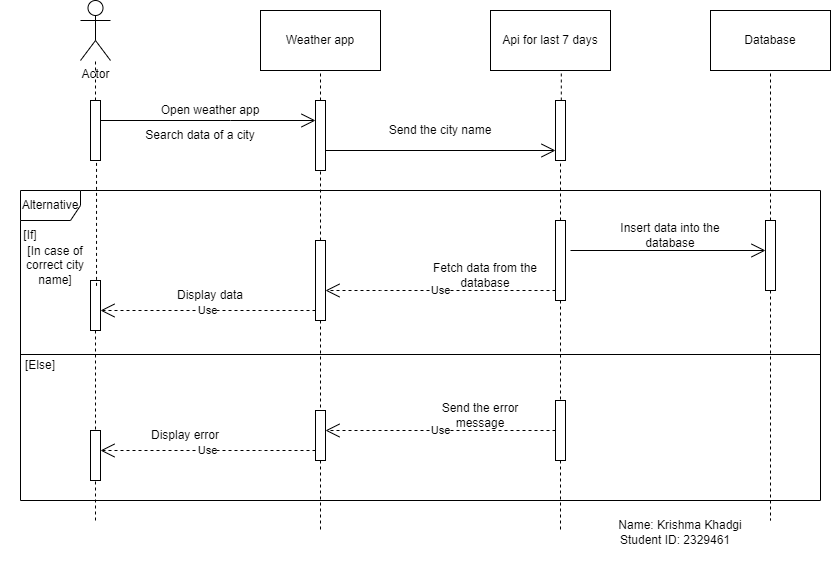

The diagram above was exported from draw.io. Its source (the exported page's mxGraphModel, read from the mxfile embedded in the PNG):
<mxGraphModel dx="1900" dy="573" grid="1" gridSize="10" guides="1" tooltips="1" connect="1" arrows="1" fold="1" page="1" pageScale="1" pageWidth="850" pageHeight="1100" math="0" shadow="0">
  <root>
    <mxCell id="0" />
    <mxCell id="1" parent="0" />
    <mxCell id="r7TWRvR2AIBJoluULHkX-1" value="Actor" style="shape=umlActor;verticalLabelPosition=bottom;verticalAlign=top;html=1;outlineConnect=0;" vertex="1" parent="1">
      <mxGeometry x="60" y="10" width="30" height="60" as="geometry" />
    </mxCell>
    <mxCell id="r7TWRvR2AIBJoluULHkX-2" value="Weather app" style="rounded=0;whiteSpace=wrap;html=1;" vertex="1" parent="1">
      <mxGeometry x="240" y="20" width="120" height="60" as="geometry" />
    </mxCell>
    <mxCell id="r7TWRvR2AIBJoluULHkX-3" value="Api for last 7 days" style="rounded=0;whiteSpace=wrap;html=1;" vertex="1" parent="1">
      <mxGeometry x="470" y="20" width="120" height="60" as="geometry" />
    </mxCell>
    <mxCell id="r7TWRvR2AIBJoluULHkX-4" value="Database" style="rounded=0;whiteSpace=wrap;html=1;" vertex="1" parent="1">
      <mxGeometry x="690" y="20" width="120" height="60" as="geometry" />
    </mxCell>
    <mxCell id="r7TWRvR2AIBJoluULHkX-5" value="" style="html=1;points=[];perimeter=orthogonalPerimeter;outlineConnect=0;targetShapes=umlLifeline;portConstraint=eastwest;newEdgeStyle={&quot;edgeStyle&quot;:&quot;elbowEdgeStyle&quot;,&quot;elbow&quot;:&quot;vertical&quot;,&quot;curved&quot;:0,&quot;rounded&quot;:0};" vertex="1" parent="1">
      <mxGeometry x="70" y="110" width="10" height="60" as="geometry" />
    </mxCell>
    <mxCell id="r7TWRvR2AIBJoluULHkX-6" value="" style="html=1;points=[];perimeter=orthogonalPerimeter;outlineConnect=0;targetShapes=umlLifeline;portConstraint=eastwest;newEdgeStyle={&quot;edgeStyle&quot;:&quot;elbowEdgeStyle&quot;,&quot;elbow&quot;:&quot;vertical&quot;,&quot;curved&quot;:0,&quot;rounded&quot;:0};" vertex="1" parent="1">
      <mxGeometry x="295" y="110" width="10" height="70" as="geometry" />
    </mxCell>
    <mxCell id="r7TWRvR2AIBJoluULHkX-9" value="" style="endArrow=open;endFill=1;endSize=12;html=1;rounded=0;" edge="1" parent="1" source="r7TWRvR2AIBJoluULHkX-5" target="r7TWRvR2AIBJoluULHkX-6">
      <mxGeometry width="160" relative="1" as="geometry">
        <mxPoint x="340" y="300" as="sourcePoint" />
        <mxPoint x="500" y="300" as="targetPoint" />
        <Array as="points">
          <mxPoint x="210" y="130" />
        </Array>
      </mxGeometry>
    </mxCell>
    <mxCell id="r7TWRvR2AIBJoluULHkX-10" value="Open weather app" style="text;html=1;strokeColor=none;fillColor=none;align=center;verticalAlign=middle;whiteSpace=wrap;rounded=0;" vertex="1" parent="1">
      <mxGeometry x="130" y="110" width="120" height="20" as="geometry" />
    </mxCell>
    <mxCell id="r7TWRvR2AIBJoluULHkX-11" value="Search data of a city" style="text;html=1;strokeColor=none;fillColor=none;align=center;verticalAlign=middle;whiteSpace=wrap;rounded=0;" vertex="1" parent="1">
      <mxGeometry x="110" y="130" width="140" height="30" as="geometry" />
    </mxCell>
    <mxCell id="r7TWRvR2AIBJoluULHkX-12" value="Send the city name" style="text;html=1;strokeColor=none;fillColor=none;align=center;verticalAlign=middle;whiteSpace=wrap;rounded=0;" vertex="1" parent="1">
      <mxGeometry x="360" y="125" width="120" height="30" as="geometry" />
    </mxCell>
    <mxCell id="r7TWRvR2AIBJoluULHkX-13" value="Alternative" style="shape=umlFrame;whiteSpace=wrap;html=1;pointerEvents=0;" vertex="1" parent="1">
      <mxGeometry y="200" width="800" height="310" as="geometry" />
    </mxCell>
    <mxCell id="r7TWRvR2AIBJoluULHkX-14" value="" style="line;strokeWidth=1;fillColor=none;align=left;verticalAlign=middle;spacingTop=-1;spacingLeft=3;spacingRight=3;rotatable=0;labelPosition=right;points=[];portConstraint=eastwest;strokeColor=inherit;" vertex="1" parent="1">
      <mxGeometry y="360" width="800" height="8" as="geometry" />
    </mxCell>
    <mxCell id="r7TWRvR2AIBJoluULHkX-15" value="[Else]" style="text;html=1;strokeColor=none;fillColor=none;align=center;verticalAlign=middle;whiteSpace=wrap;rounded=0;" vertex="1" parent="1">
      <mxGeometry x="-10" y="360" width="60" height="30" as="geometry" />
    </mxCell>
    <mxCell id="r7TWRvR2AIBJoluULHkX-16" value="[If]" style="text;html=1;strokeColor=none;fillColor=none;align=center;verticalAlign=middle;whiteSpace=wrap;rounded=0;" vertex="1" parent="1">
      <mxGeometry x="-20" y="230" width="60" height="30" as="geometry" />
    </mxCell>
    <mxCell id="r7TWRvR2AIBJoluULHkX-17" value="[In case of &lt;br&gt;correct city &lt;br&gt;name]" style="text;html=1;strokeColor=none;fillColor=none;align=center;verticalAlign=middle;whiteSpace=wrap;rounded=0;" vertex="1" parent="1">
      <mxGeometry x="-20" y="260" width="110" height="30" as="geometry" />
    </mxCell>
    <mxCell id="r7TWRvR2AIBJoluULHkX-18" value="Insert data into the database" style="text;html=1;strokeColor=none;fillColor=none;align=center;verticalAlign=middle;whiteSpace=wrap;rounded=0;" vertex="1" parent="1">
      <mxGeometry x="590" y="230" width="120" height="30" as="geometry" />
    </mxCell>
    <mxCell id="r7TWRvR2AIBJoluULHkX-19" value="Fetch data from the database" style="text;html=1;strokeColor=none;fillColor=none;align=center;verticalAlign=middle;whiteSpace=wrap;rounded=0;" vertex="1" parent="1">
      <mxGeometry x="410" y="270" width="110" height="30" as="geometry" />
    </mxCell>
    <mxCell id="r7TWRvR2AIBJoluULHkX-20" value="Display data" style="text;html=1;strokeColor=none;fillColor=none;align=center;verticalAlign=middle;whiteSpace=wrap;rounded=0;" vertex="1" parent="1">
      <mxGeometry x="150" y="290" width="80" height="30" as="geometry" />
    </mxCell>
    <mxCell id="r7TWRvR2AIBJoluULHkX-21" value="Send the error message" style="text;html=1;strokeColor=none;fillColor=none;align=center;verticalAlign=middle;whiteSpace=wrap;rounded=0;" vertex="1" parent="1">
      <mxGeometry x="400" y="410" width="120" height="30" as="geometry" />
    </mxCell>
    <mxCell id="r7TWRvR2AIBJoluULHkX-22" value="Display error" style="text;html=1;strokeColor=none;fillColor=none;align=center;verticalAlign=middle;whiteSpace=wrap;rounded=0;" vertex="1" parent="1">
      <mxGeometry x="120" y="430" width="90" height="30" as="geometry" />
    </mxCell>
    <mxCell id="r7TWRvR2AIBJoluULHkX-23" value="" style="html=1;points=[];perimeter=orthogonalPerimeter;outlineConnect=0;targetShapes=umlLifeline;portConstraint=eastwest;newEdgeStyle={&quot;edgeStyle&quot;:&quot;elbowEdgeStyle&quot;,&quot;elbow&quot;:&quot;vertical&quot;,&quot;curved&quot;:0,&quot;rounded&quot;:0};" vertex="1" parent="1">
      <mxGeometry x="535" y="110" width="10" height="60" as="geometry" />
    </mxCell>
    <mxCell id="r7TWRvR2AIBJoluULHkX-24" value="" style="html=1;points=[];perimeter=orthogonalPerimeter;outlineConnect=0;targetShapes=umlLifeline;portConstraint=eastwest;newEdgeStyle={&quot;edgeStyle&quot;:&quot;elbowEdgeStyle&quot;,&quot;elbow&quot;:&quot;vertical&quot;,&quot;curved&quot;:0,&quot;rounded&quot;:0};" vertex="1" parent="1">
      <mxGeometry x="535" y="230" width="10" height="80" as="geometry" />
    </mxCell>
    <mxCell id="r7TWRvR2AIBJoluULHkX-25" value="" style="html=1;points=[];perimeter=orthogonalPerimeter;outlineConnect=0;targetShapes=umlLifeline;portConstraint=eastwest;newEdgeStyle={&quot;edgeStyle&quot;:&quot;elbowEdgeStyle&quot;,&quot;elbow&quot;:&quot;vertical&quot;,&quot;curved&quot;:0,&quot;rounded&quot;:0};" vertex="1" parent="1">
      <mxGeometry x="745" y="230" width="10" height="70" as="geometry" />
    </mxCell>
    <mxCell id="r7TWRvR2AIBJoluULHkX-26" value="" style="html=1;points=[];perimeter=orthogonalPerimeter;outlineConnect=0;targetShapes=umlLifeline;portConstraint=eastwest;newEdgeStyle={&quot;edgeStyle&quot;:&quot;elbowEdgeStyle&quot;,&quot;elbow&quot;:&quot;vertical&quot;,&quot;curved&quot;:0,&quot;rounded&quot;:0};" vertex="1" parent="1">
      <mxGeometry x="70" y="290" width="10" height="50" as="geometry" />
    </mxCell>
    <mxCell id="r7TWRvR2AIBJoluULHkX-27" value="" style="html=1;points=[];perimeter=orthogonalPerimeter;outlineConnect=0;targetShapes=umlLifeline;portConstraint=eastwest;newEdgeStyle={&quot;edgeStyle&quot;:&quot;elbowEdgeStyle&quot;,&quot;elbow&quot;:&quot;vertical&quot;,&quot;curved&quot;:0,&quot;rounded&quot;:0};" vertex="1" parent="1">
      <mxGeometry x="295" y="250" width="10" height="80" as="geometry" />
    </mxCell>
    <mxCell id="r7TWRvR2AIBJoluULHkX-28" value="" style="html=1;points=[];perimeter=orthogonalPerimeter;outlineConnect=0;targetShapes=umlLifeline;portConstraint=eastwest;newEdgeStyle={&quot;edgeStyle&quot;:&quot;elbowEdgeStyle&quot;,&quot;elbow&quot;:&quot;vertical&quot;,&quot;curved&quot;:0,&quot;rounded&quot;:0};" vertex="1" parent="1">
      <mxGeometry x="535" y="410" width="10" height="60" as="geometry" />
    </mxCell>
    <mxCell id="r7TWRvR2AIBJoluULHkX-29" value="" style="html=1;points=[];perimeter=orthogonalPerimeter;outlineConnect=0;targetShapes=umlLifeline;portConstraint=eastwest;newEdgeStyle={&quot;edgeStyle&quot;:&quot;elbowEdgeStyle&quot;,&quot;elbow&quot;:&quot;vertical&quot;,&quot;curved&quot;:0,&quot;rounded&quot;:0};" vertex="1" parent="1">
      <mxGeometry x="295" y="420" width="10" height="50" as="geometry" />
    </mxCell>
    <mxCell id="r7TWRvR2AIBJoluULHkX-30" value="" style="html=1;points=[];perimeter=orthogonalPerimeter;outlineConnect=0;targetShapes=umlLifeline;portConstraint=eastwest;newEdgeStyle={&quot;edgeStyle&quot;:&quot;elbowEdgeStyle&quot;,&quot;elbow&quot;:&quot;vertical&quot;,&quot;curved&quot;:0,&quot;rounded&quot;:0};" vertex="1" parent="1">
      <mxGeometry x="70" y="440" width="10" height="50" as="geometry" />
    </mxCell>
    <mxCell id="r7TWRvR2AIBJoluULHkX-31" value="" style="endArrow=open;endFill=1;endSize=12;html=1;rounded=0;" edge="1" parent="1" target="r7TWRvR2AIBJoluULHkX-25">
      <mxGeometry width="160" relative="1" as="geometry">
        <mxPoint x="550" y="260" as="sourcePoint" />
        <mxPoint x="710" y="260" as="targetPoint" />
      </mxGeometry>
    </mxCell>
    <mxCell id="r7TWRvR2AIBJoluULHkX-32" value="" style="endArrow=open;endFill=1;endSize=12;html=1;rounded=0;" edge="1" parent="1" target="r7TWRvR2AIBJoluULHkX-23">
      <mxGeometry width="160" relative="1" as="geometry">
        <mxPoint x="305" y="160" as="sourcePoint" />
        <mxPoint x="465" y="160" as="targetPoint" />
      </mxGeometry>
    </mxCell>
    <mxCell id="r7TWRvR2AIBJoluULHkX-37" value="Use" style="endArrow=open;endSize=12;dashed=1;html=1;rounded=0;" edge="1" parent="1" source="r7TWRvR2AIBJoluULHkX-24" target="r7TWRvR2AIBJoluULHkX-27">
      <mxGeometry width="160" relative="1" as="geometry">
        <mxPoint x="300" y="340" as="sourcePoint" />
        <mxPoint x="460" y="340" as="targetPoint" />
        <Array as="points">
          <mxPoint x="360" y="300" />
        </Array>
      </mxGeometry>
    </mxCell>
    <mxCell id="r7TWRvR2AIBJoluULHkX-38" value="Use" style="endArrow=open;endSize=12;dashed=1;html=1;rounded=0;" edge="1" parent="1" source="r7TWRvR2AIBJoluULHkX-28" target="r7TWRvR2AIBJoluULHkX-29">
      <mxGeometry width="160" relative="1" as="geometry">
        <mxPoint x="360" y="310" as="sourcePoint" />
        <mxPoint x="520" y="310" as="targetPoint" />
      </mxGeometry>
    </mxCell>
    <mxCell id="r7TWRvR2AIBJoluULHkX-40" value="Use" style="endArrow=open;endSize=12;dashed=1;html=1;rounded=0;" edge="1" parent="1" source="r7TWRvR2AIBJoluULHkX-27" target="r7TWRvR2AIBJoluULHkX-26">
      <mxGeometry width="160" relative="1" as="geometry">
        <mxPoint x="290" y="310" as="sourcePoint" />
        <mxPoint x="520" y="310" as="targetPoint" />
        <Array as="points">
          <mxPoint x="250" y="320" />
        </Array>
      </mxGeometry>
    </mxCell>
    <mxCell id="r7TWRvR2AIBJoluULHkX-41" value="Use" style="endArrow=open;endSize=12;dashed=1;html=1;rounded=0;" edge="1" parent="1" source="r7TWRvR2AIBJoluULHkX-29" target="r7TWRvR2AIBJoluULHkX-30">
      <mxGeometry width="160" relative="1" as="geometry">
        <mxPoint x="360" y="310" as="sourcePoint" />
        <mxPoint x="520" y="310" as="targetPoint" />
        <Array as="points">
          <mxPoint x="240" y="460" />
        </Array>
      </mxGeometry>
    </mxCell>
    <mxCell id="r7TWRvR2AIBJoluULHkX-42" value="" style="endArrow=none;dashed=1;html=1;rounded=0;" edge="1" parent="1" source="r7TWRvR2AIBJoluULHkX-27" target="r7TWRvR2AIBJoluULHkX-6">
      <mxGeometry width="50" height="50" relative="1" as="geometry">
        <mxPoint x="410" y="280" as="sourcePoint" />
        <mxPoint x="460" y="230" as="targetPoint" />
      </mxGeometry>
    </mxCell>
    <mxCell id="r7TWRvR2AIBJoluULHkX-43" value="" style="endArrow=none;dashed=1;html=1;rounded=0;entryX=0.5;entryY=1;entryDx=0;entryDy=0;" edge="1" parent="1" source="r7TWRvR2AIBJoluULHkX-6" target="r7TWRvR2AIBJoluULHkX-2">
      <mxGeometry width="50" height="50" relative="1" as="geometry">
        <mxPoint x="410" y="280" as="sourcePoint" />
        <mxPoint x="300" y="90" as="targetPoint" />
      </mxGeometry>
    </mxCell>
    <mxCell id="r7TWRvR2AIBJoluULHkX-44" value="" style="endArrow=none;dashed=1;html=1;rounded=0;" edge="1" parent="1" source="r7TWRvR2AIBJoluULHkX-26" target="r7TWRvR2AIBJoluULHkX-30">
      <mxGeometry width="50" height="50" relative="1" as="geometry">
        <mxPoint x="410" y="280" as="sourcePoint" />
        <mxPoint x="460" y="230" as="targetPoint" />
      </mxGeometry>
    </mxCell>
    <mxCell id="r7TWRvR2AIBJoluULHkX-45" value="" style="endArrow=none;dashed=1;html=1;rounded=0;exitX=0.873;exitY=1.18;exitDx=0;exitDy=0;exitPerimeter=0;" edge="1" parent="1" source="r7TWRvR2AIBJoluULHkX-17" target="r7TWRvR2AIBJoluULHkX-5">
      <mxGeometry width="50" height="50" relative="1" as="geometry">
        <mxPoint x="410" y="280" as="sourcePoint" />
        <mxPoint x="460" y="230" as="targetPoint" />
      </mxGeometry>
    </mxCell>
    <mxCell id="r7TWRvR2AIBJoluULHkX-46" value="" style="endArrow=none;dashed=1;html=1;rounded=0;" edge="1" parent="1" source="r7TWRvR2AIBJoluULHkX-5" target="r7TWRvR2AIBJoluULHkX-1">
      <mxGeometry width="50" height="50" relative="1" as="geometry">
        <mxPoint x="410" y="280" as="sourcePoint" />
        <mxPoint x="70" y="100" as="targetPoint" />
      </mxGeometry>
    </mxCell>
    <mxCell id="r7TWRvR2AIBJoluULHkX-47" value="" style="endArrow=none;dashed=1;html=1;rounded=0;" edge="1" parent="1" source="r7TWRvR2AIBJoluULHkX-24" target="r7TWRvR2AIBJoluULHkX-23">
      <mxGeometry width="50" height="50" relative="1" as="geometry">
        <mxPoint x="410" y="280" as="sourcePoint" />
        <mxPoint x="460" y="230" as="targetPoint" />
      </mxGeometry>
    </mxCell>
    <mxCell id="r7TWRvR2AIBJoluULHkX-48" value="" style="endArrow=none;dashed=1;html=1;rounded=0;entryX=0.59;entryY=1.03;entryDx=0;entryDy=0;entryPerimeter=0;" edge="1" parent="1" source="r7TWRvR2AIBJoluULHkX-23" target="r7TWRvR2AIBJoluULHkX-3">
      <mxGeometry width="50" height="50" relative="1" as="geometry">
        <mxPoint x="410" y="280" as="sourcePoint" />
        <mxPoint x="460" y="230" as="targetPoint" />
      </mxGeometry>
    </mxCell>
    <mxCell id="r7TWRvR2AIBJoluULHkX-49" value="" style="endArrow=none;dashed=1;html=1;rounded=0;" edge="1" parent="1" source="r7TWRvR2AIBJoluULHkX-27" target="r7TWRvR2AIBJoluULHkX-29">
      <mxGeometry width="50" height="50" relative="1" as="geometry">
        <mxPoint x="410" y="280" as="sourcePoint" />
        <mxPoint x="460" y="230" as="targetPoint" />
      </mxGeometry>
    </mxCell>
    <mxCell id="r7TWRvR2AIBJoluULHkX-50" value="" style="endArrow=none;dashed=1;html=1;rounded=0;" edge="1" parent="1" source="r7TWRvR2AIBJoluULHkX-25">
      <mxGeometry width="50" height="50" relative="1" as="geometry">
        <mxPoint x="410" y="280" as="sourcePoint" />
        <mxPoint x="750" y="530" as="targetPoint" />
      </mxGeometry>
    </mxCell>
    <mxCell id="r7TWRvR2AIBJoluULHkX-51" value="" style="endArrow=none;dashed=1;html=1;rounded=0;" edge="1" parent="1" source="r7TWRvR2AIBJoluULHkX-24" target="r7TWRvR2AIBJoluULHkX-28">
      <mxGeometry width="50" height="50" relative="1" as="geometry">
        <mxPoint x="410" y="280" as="sourcePoint" />
        <mxPoint x="460" y="230" as="targetPoint" />
      </mxGeometry>
    </mxCell>
    <mxCell id="r7TWRvR2AIBJoluULHkX-52" value="" style="endArrow=none;dashed=1;html=1;rounded=0;entryX=0.5;entryY=1;entryDx=0;entryDy=0;" edge="1" parent="1" source="r7TWRvR2AIBJoluULHkX-25" target="r7TWRvR2AIBJoluULHkX-4">
      <mxGeometry width="50" height="50" relative="1" as="geometry">
        <mxPoint x="410" y="280" as="sourcePoint" />
        <mxPoint x="460" y="230" as="targetPoint" />
      </mxGeometry>
    </mxCell>
    <mxCell id="r7TWRvR2AIBJoluULHkX-53" value="" style="endArrow=none;dashed=1;html=1;rounded=0;" edge="1" parent="1" target="r7TWRvR2AIBJoluULHkX-30">
      <mxGeometry width="50" height="50" relative="1" as="geometry">
        <mxPoint x="75" y="530" as="sourcePoint" />
        <mxPoint x="460" y="280" as="targetPoint" />
        <Array as="points" />
      </mxGeometry>
    </mxCell>
    <mxCell id="r7TWRvR2AIBJoluULHkX-54" value="" style="endArrow=none;dashed=1;html=1;rounded=0;" edge="1" parent="1" source="r7TWRvR2AIBJoluULHkX-29">
      <mxGeometry width="50" height="50" relative="1" as="geometry">
        <mxPoint x="410" y="330" as="sourcePoint" />
        <mxPoint x="300" y="540" as="targetPoint" />
      </mxGeometry>
    </mxCell>
    <mxCell id="r7TWRvR2AIBJoluULHkX-55" value="" style="endArrow=none;dashed=1;html=1;rounded=0;" edge="1" parent="1" source="r7TWRvR2AIBJoluULHkX-28">
      <mxGeometry width="50" height="50" relative="1" as="geometry">
        <mxPoint x="410" y="330" as="sourcePoint" />
        <mxPoint x="540" y="540" as="targetPoint" />
      </mxGeometry>
    </mxCell>
    <mxCell id="r7TWRvR2AIBJoluULHkX-56" value="Student ID: 2329461" style="text;html=1;strokeColor=none;fillColor=none;align=center;verticalAlign=middle;whiteSpace=wrap;rounded=0;" vertex="1" parent="1">
      <mxGeometry x="590" y="530" width="130" height="40" as="geometry" />
    </mxCell>
    <mxCell id="r7TWRvR2AIBJoluULHkX-57" value="Name: Krishma Khadgi" style="text;html=1;strokeColor=none;fillColor=none;align=center;verticalAlign=middle;whiteSpace=wrap;rounded=0;" vertex="1" parent="1">
      <mxGeometry x="590" y="500" width="140" height="70" as="geometry" />
    </mxCell>
  </root>
</mxGraphModel>